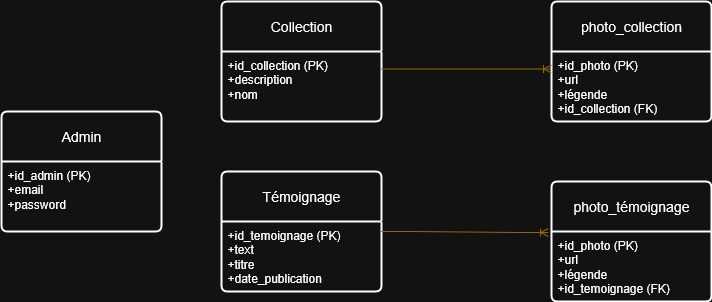

The diagram above was exported from draw.io. Its source (the exported page's mxGraphModel, read from the mxfile embedded in the PNG):
<mxGraphModel dx="1426" dy="787" grid="1" gridSize="10" guides="1" tooltips="1" connect="1" arrows="1" fold="1" page="1" pageScale="1" pageWidth="827" pageHeight="1169" math="0" shadow="0">
  <root>
    <mxCell id="0" />
    <mxCell id="1" parent="0" />
    <mxCell id="odlR2qxA35yBrL1_Eb9--1" value="&lt;div&gt;Admin&lt;/div&gt;" style="swimlane;childLayout=stackLayout;horizontal=1;startSize=50;horizontalStack=0;rounded=1;fontSize=14;fontStyle=0;strokeWidth=2;resizeParent=0;resizeLast=1;shadow=0;dashed=0;align=center;arcSize=4;whiteSpace=wrap;html=1;" vertex="1" parent="1">
      <mxGeometry x="60" y="200" width="160" height="120" as="geometry" />
    </mxCell>
    <mxCell id="odlR2qxA35yBrL1_Eb9--2" value="+id_admin (PK)&lt;br&gt;+email&lt;br&gt;+password" style="align=left;strokeColor=none;fillColor=none;spacingLeft=4;spacingRight=4;fontSize=12;verticalAlign=top;resizable=0;rotatable=0;part=1;html=1;whiteSpace=wrap;" vertex="1" parent="odlR2qxA35yBrL1_Eb9--1">
      <mxGeometry y="50" width="160" height="70" as="geometry" />
    </mxCell>
    <mxCell id="odlR2qxA35yBrL1_Eb9--3" value="Collection" style="swimlane;childLayout=stackLayout;horizontal=1;startSize=50;horizontalStack=0;rounded=1;fontSize=14;fontStyle=0;strokeWidth=2;resizeParent=0;resizeLast=1;shadow=0;dashed=0;align=center;arcSize=4;whiteSpace=wrap;html=1;" vertex="1" parent="1">
      <mxGeometry x="280" y="90" width="160" height="120" as="geometry" />
    </mxCell>
    <mxCell id="odlR2qxA35yBrL1_Eb9--4" value="+id_collection (PK)&lt;br&gt;+description&lt;br&gt;+nom" style="align=left;strokeColor=none;fillColor=none;spacingLeft=4;spacingRight=4;fontSize=12;verticalAlign=top;resizable=0;rotatable=0;part=1;html=1;whiteSpace=wrap;" vertex="1" parent="odlR2qxA35yBrL1_Eb9--3">
      <mxGeometry y="50" width="160" height="70" as="geometry" />
    </mxCell>
    <mxCell id="odlR2qxA35yBrL1_Eb9--5" value="photo_collection" style="swimlane;childLayout=stackLayout;horizontal=1;startSize=50;horizontalStack=0;rounded=1;fontSize=14;fontStyle=0;strokeWidth=2;resizeParent=0;resizeLast=1;shadow=0;dashed=0;align=center;arcSize=4;whiteSpace=wrap;html=1;" vertex="1" parent="1">
      <mxGeometry x="610" y="90" width="160" height="120" as="geometry" />
    </mxCell>
    <mxCell id="odlR2qxA35yBrL1_Eb9--6" value="+id_photo (PK)&lt;br&gt;&lt;div&gt;+url&lt;/div&gt;&lt;div&gt;+légende&lt;/div&gt;+id_collection (FK)" style="align=left;strokeColor=none;fillColor=none;spacingLeft=4;spacingRight=4;fontSize=12;verticalAlign=top;resizable=0;rotatable=0;part=1;html=1;whiteSpace=wrap;" vertex="1" parent="odlR2qxA35yBrL1_Eb9--5">
      <mxGeometry y="50" width="160" height="70" as="geometry" />
    </mxCell>
    <mxCell id="odlR2qxA35yBrL1_Eb9--7" value="Témoignage" style="swimlane;childLayout=stackLayout;horizontal=1;startSize=50;horizontalStack=0;rounded=1;fontSize=14;fontStyle=0;strokeWidth=2;resizeParent=0;resizeLast=1;shadow=0;dashed=0;align=center;arcSize=4;whiteSpace=wrap;html=1;" vertex="1" parent="1">
      <mxGeometry x="280" y="260" width="160" height="120" as="geometry" />
    </mxCell>
    <mxCell id="odlR2qxA35yBrL1_Eb9--8" value="+id_temoignage (PK)&lt;br&gt;+text&lt;div&gt;+titre&lt;/div&gt;&lt;div&gt;+date_publication&lt;/div&gt;" style="align=left;strokeColor=none;fillColor=none;spacingLeft=4;spacingRight=4;fontSize=12;verticalAlign=top;resizable=0;rotatable=0;part=1;html=1;whiteSpace=wrap;" vertex="1" parent="odlR2qxA35yBrL1_Eb9--7">
      <mxGeometry y="50" width="160" height="70" as="geometry" />
    </mxCell>
    <mxCell id="odlR2qxA35yBrL1_Eb9--9" value="photo_témoignage" style="swimlane;childLayout=stackLayout;horizontal=1;startSize=50;horizontalStack=0;rounded=1;fontSize=14;fontStyle=0;strokeWidth=2;resizeParent=0;resizeLast=1;shadow=0;dashed=0;align=center;arcSize=4;whiteSpace=wrap;html=1;" vertex="1" parent="1">
      <mxGeometry x="610" y="270" width="160" height="120" as="geometry" />
    </mxCell>
    <mxCell id="odlR2qxA35yBrL1_Eb9--10" value="+id_photo (PK)&lt;br&gt;&lt;div&gt;+url&lt;/div&gt;&lt;div&gt;+légende&lt;/div&gt;+id_temoignage (FK)" style="align=left;strokeColor=none;fillColor=none;spacingLeft=4;spacingRight=4;fontSize=12;verticalAlign=top;resizable=0;rotatable=0;part=1;html=1;whiteSpace=wrap;" vertex="1" parent="odlR2qxA35yBrL1_Eb9--9">
      <mxGeometry y="50" width="160" height="70" as="geometry" />
    </mxCell>
    <mxCell id="odlR2qxA35yBrL1_Eb9--13" value="" style="edgeStyle=entityRelationEdgeStyle;fontSize=12;html=1;endArrow=ERoneToMany;rounded=0;entryX=-0.019;entryY=0.425;entryDx=0;entryDy=0;entryPerimeter=0;exitX=1;exitY=0.5;exitDx=0;exitDy=0;fillColor=#ffe6cc;strokeColor=#d79b00;" edge="1" parent="1" source="odlR2qxA35yBrL1_Eb9--7" target="odlR2qxA35yBrL1_Eb9--9">
      <mxGeometry width="100" height="100" relative="1" as="geometry">
        <mxPoint x="579.04" y="370" as="sourcePoint" />
        <mxPoint x="440.00000000000006" y="370.01" as="targetPoint" />
        <Array as="points">
          <mxPoint x="519.04" y="420" />
        </Array>
      </mxGeometry>
    </mxCell>
    <mxCell id="odlR2qxA35yBrL1_Eb9--14" value="" style="edgeStyle=entityRelationEdgeStyle;fontSize=12;html=1;endArrow=ERoneToMany;rounded=0;entryX=0;entryY=0.25;entryDx=0;entryDy=0;fillColor=#ffe6cc;strokeColor=#d79b00;exitX=1;exitY=0.25;exitDx=0;exitDy=0;" edge="1" parent="1" source="odlR2qxA35yBrL1_Eb9--4" target="odlR2qxA35yBrL1_Eb9--6">
      <mxGeometry width="100" height="100" relative="1" as="geometry">
        <mxPoint x="470" y="210" as="sourcePoint" />
        <mxPoint x="444" y="220" as="targetPoint" />
      </mxGeometry>
    </mxCell>
  </root>
</mxGraphModel>